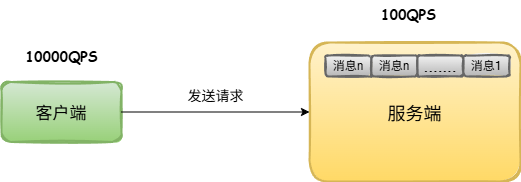

The diagram above was exported from draw.io. Its source (the exported page's mxGraphModel, read from the mxfile embedded in the PNG):
<mxGraphModel dx="1546" dy="906" grid="0" gridSize="10" guides="1" tooltips="1" connect="1" arrows="1" fold="1" page="1" pageScale="1" pageWidth="827" pageHeight="1169" math="0" shadow="0">
  <root>
    <mxCell id="0" />
    <mxCell id="1" parent="0" />
    <mxCell id="N8ZBXYjWziKw1LMLIIEd-1" value="&lt;font face=&quot;Comic Sans MS&quot; style=&quot;font-size: 17px;&quot;&gt;客户端&lt;/font&gt;" style="rounded=1;whiteSpace=wrap;html=1;strokeWidth=2;fillWeight=4;hachureGap=8;hachureAngle=45;fillColor=#d5e8d4;sketch=1;gradientColor=#97d077;strokeColor=#82b366;" vertex="1" parent="1">
      <mxGeometry x="224" y="368.5" width="120" height="60" as="geometry" />
    </mxCell>
    <mxCell id="N8ZBXYjWziKw1LMLIIEd-2" value="&lt;font face=&quot;Comic Sans MS&quot; style=&quot;font-size: 18px;&quot;&gt;服务端&lt;/font&gt;" style="rounded=1;whiteSpace=wrap;html=1;strokeWidth=2;fillWeight=4;hachureGap=8;hachureAngle=45;fillColor=#fff2cc;sketch=1;gradientColor=#ffd966;strokeColor=#d6b656;align=center;" vertex="1" parent="1">
      <mxGeometry x="532" y="329" width="211" height="139" as="geometry" />
    </mxCell>
    <mxCell id="N8ZBXYjWziKw1LMLIIEd-4" value="&lt;font style=&quot;font-size: 14px;&quot;&gt;发送请求&lt;/font&gt;" style="text;html=1;align=center;verticalAlign=middle;resizable=0;points=[];autosize=1;strokeColor=none;fillColor=none;" vertex="1" parent="1">
      <mxGeometry x="401" y="368.5" width="74" height="29" as="geometry" />
    </mxCell>
    <mxCell id="N8ZBXYjWziKw1LMLIIEd-5" value="&lt;b&gt;&lt;font face=&quot;Comic Sans MS&quot; style=&quot;font-size: 14px;&quot;&gt;10000QPS&lt;/font&gt;&lt;/b&gt;" style="text;html=1;align=center;verticalAlign=middle;resizable=0;points=[];autosize=1;strokeColor=none;fillColor=none;" vertex="1" parent="1">
      <mxGeometry x="239" y="329" width="90" height="29" as="geometry" />
    </mxCell>
    <mxCell id="N8ZBXYjWziKw1LMLIIEd-6" value="&lt;b&gt;&lt;font face=&quot;Comic Sans MS&quot; style=&quot;font-size: 14px;&quot;&gt;100QPS&lt;/font&gt;&lt;/b&gt;" style="text;html=1;align=center;verticalAlign=middle;resizable=0;points=[];autosize=1;strokeColor=none;fillColor=none;" vertex="1" parent="1">
      <mxGeometry x="594" y="287" width="73" height="29" as="geometry" />
    </mxCell>
    <mxCell id="N8ZBXYjWziKw1LMLIIEd-8" value="消息n" style="rounded=1;whiteSpace=wrap;html=1;strokeWidth=2;fillWeight=4;hachureGap=8;hachureAngle=45;fillColor=#f5f5f5;sketch=1;strokeColor=#666666;gradientColor=#b3b3b3;" vertex="1" parent="1">
      <mxGeometry x="548" y="342" width="46" height="21" as="geometry" />
    </mxCell>
    <mxCell id="N8ZBXYjWziKw1LMLIIEd-9" value="消息n" style="rounded=1;whiteSpace=wrap;html=1;strokeWidth=2;fillWeight=4;hachureGap=8;hachureAngle=45;fillColor=#f5f5f5;sketch=1;gradientColor=#b3b3b3;strokeColor=#666666;" vertex="1" parent="1">
      <mxGeometry x="594" y="342" width="46" height="21" as="geometry" />
    </mxCell>
    <mxCell id="N8ZBXYjWziKw1LMLIIEd-10" value="&lt;font style=&quot;font-size: 17px;&quot;&gt;.......&lt;/font&gt;" style="rounded=1;whiteSpace=wrap;html=1;strokeWidth=2;fillWeight=4;hachureGap=8;hachureAngle=45;fillColor=#f5f5f5;sketch=1;gradientColor=#b3b3b3;strokeColor=#666666;" vertex="1" parent="1">
      <mxGeometry x="640" y="342" width="46" height="21" as="geometry" />
    </mxCell>
    <mxCell id="N8ZBXYjWziKw1LMLIIEd-11" value="消息1" style="rounded=1;whiteSpace=wrap;html=1;strokeWidth=2;fillWeight=4;hachureGap=8;hachureAngle=45;fillColor=#f5f5f5;sketch=1;gradientColor=#b3b3b3;strokeColor=#666666;" vertex="1" parent="1">
      <mxGeometry x="686" y="342" width="46" height="21" as="geometry" />
    </mxCell>
    <mxCell id="N8ZBXYjWziKw1LMLIIEd-12" value="" style="endArrow=classic;html=1;rounded=0;exitX=1;exitY=0.5;exitDx=0;exitDy=0;entryX=0;entryY=0.5;entryDx=0;entryDy=0;" edge="1" parent="1" source="N8ZBXYjWziKw1LMLIIEd-1" target="N8ZBXYjWziKw1LMLIIEd-2">
      <mxGeometry width="50" height="50" relative="1" as="geometry">
        <mxPoint x="388" y="487" as="sourcePoint" />
        <mxPoint x="438" y="437" as="targetPoint" />
      </mxGeometry>
    </mxCell>
  </root>
</mxGraphModel>